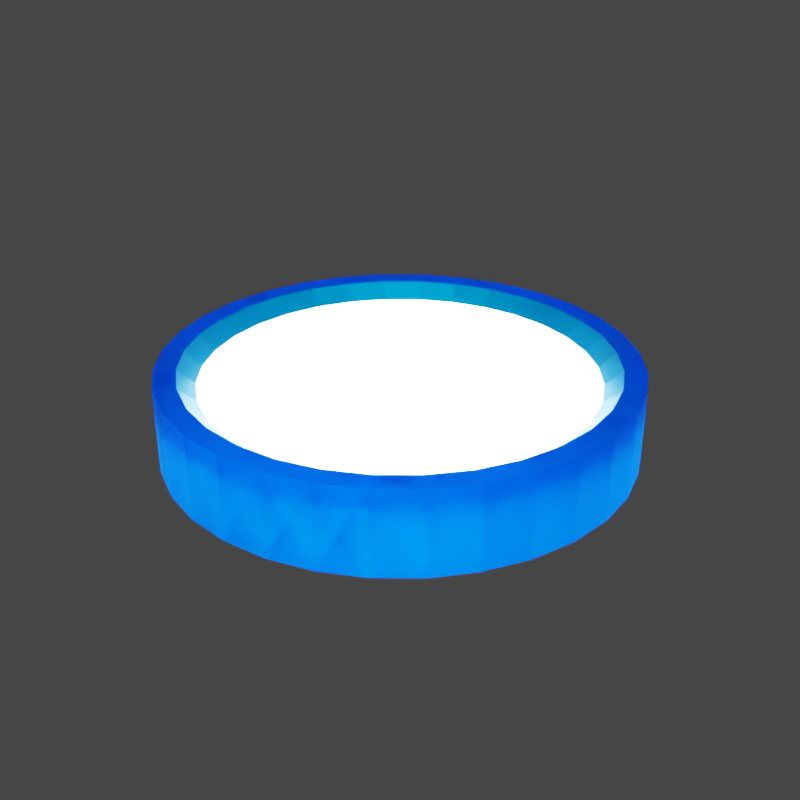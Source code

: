 # Source: Licht.blend  (saved by Blender 4.3.34; exported with 4.5.12 LTS)
import bpy
from mathutils import Matrix  # noqa: F401  (used for matrix-valued properties, if any)

bpy.ops.wm.read_factory_settings(use_empty=True)
scene = bpy.context.scene
scene.name = 'Scene'

# ---- collections
col_collection = bpy.data.collections.new('Collection'); scene.collection.children.link(col_collection)
col_export = bpy.data.collections.new('Export'); scene.collection.children.link(col_export)

# ---- images (referenced by path relative to the original .blend; pixels are not part of the script)
import os
ASSET_DIR = os.environ.get("B2B_ASSET_DIR", "")  # directory of the original .blend (textures are referenced by path, not embedded)
HERE = os.path.dirname(os.path.abspath(__file__))  # packed textures are extracted next to this script under _unpacked/

def load_image(name, relpath, width, height, colorspace="sRGB"):
    """Load a texture the original file referenced (path relative to the .blend, or extracted next to this script)."""
    p = next((c for c in (os.path.join(HERE, relpath), os.path.join(ASSET_DIR, relpath)) if relpath and os.path.exists(c)), "")
    if p:
        img = bpy.data.images.load(p, check_existing=True)
        img.name = name
    else:  # same state as the original file: an image datablock whose file is absent (Cycles renders it pink)
        img = bpy.data.images.new(name, width, height)
        img.source = "FILE"
        img.filepath = "//" + (relpath or name)
    img.colorspace_settings.name = colorspace
    return img
img_imphenziapixel_emission_png = load_image('ImphenziaPixel-Emission.png', '_unpacked/ImphenziaPixel-Emission.d2b62fc8.png', 128, 128, 'sRGB')
img_imphenziapixel_attributes_png = load_image('ImphenziaPixel-Attributes.png', '_unpacked/ImphenziaPixel-Attributes.21da9614.png', 128, 128, 'sRGB')
img_imphenziapixel_basecolor_png = load_image('ImphenziaPixel-BaseColor.png', '_unpacked/ImphenziaPixel-BaseColor.e97722d7.png', 128, 128, 'sRGB')

# ---- materials (node trees are filled in below, after node groups)
mat_imphenziapixpal = bpy.data.materials.new('ImphenziaPixPal')
mat_imphenziapixpal.alpha_threshold = 0.0
mat_imphenziapixpal.use_transparent_shadow = False
mat_imphenziapixpal.roughness = 0.5
mat_imphenziapixpal.line_color = (0.0, 0.0, 0.0, 1.0)

# ---- material node trees
mat_imphenziapixpal.use_nodes = True; mat_imphenziapixpal.node_tree.nodes.clear()
_N = mat_imphenziapixpal.node_tree.nodes; _L = mat_imphenziapixpal.node_tree.links
n0 = _N.new('ShaderNodeOutputMaterial'); n0.name = 'Material Output'; n0.location = (2687, 904)
n1 = _N.new('ShaderNodeBsdfPrincipled'); n1.name = 'Principled BSDF'; n1.location = (2220, 1074)
n1.distribution = 'GGX'
n1.subsurface_method = 'RANDOM_WALK_SKIN'
n1.inputs[3].default_value = 1.45
n1.inputs[13].default_value = 0.1412
n1.inputs[28].default_value = 20.0
n2 = _N.new('ShaderNodeMath'); n2.name = 'Math'; n2.location = (1892, 744)
n2.operation = 'SUBTRACT'
n2.inputs[0].default_value = 1.0
n3 = _N.new('ShaderNodeMath'); n3.name = 'Math.003'; n3.location = (926, 312)
n3.operation = 'MULTIPLY'
n4 = _N.new('ShaderNodeMath'); n4.name = 'Math.002'; n4.location = (554, 193)
n4.operation = 'DIVIDE'
n4.inputs[1].default_value = 36.0
n5 = _N.new('ShaderNodeSeparateColor'); n5.name = 'Separate Color'; n5.location = (538, 598)
n6 = _N.new('ShaderNodeMath'); n6.name = 'Math.001'; n6.location = (1201, 841)
n6.operation = 'SUBTRACT'
n7 = _N.new('ShaderNodeSeparateXYZ'); n7.name = 'Separate XYZ'; n7.location = (963, 968)
n8 = _N.new('ShaderNodeCombineXYZ'); n8.name = 'Combine XYZ'; n8.location = (1473, 992)
n9 = _N.new('ShaderNodeTexCoord'); n9.name = 'Texture Coordinate'; n9.location = (727, 942)
n10 = _N.new('ShaderNodeTexImage'); n10.name = 'Image Texture'; n10.location = (1803, 498)
n10.image = img_imphenziapixel_emission_png
n10.interpolation = 'Closest'
n11 = _N.new('ShaderNodeTexImage'); n11.name = 'Image Texture.003'; n11.location = (205, 499)
n11.image = img_imphenziapixel_attributes_png
n11.interpolation = 'Closest'
n12 = _N.new('ShaderNodeTexImage'); n12.name = 'Image Texture.002'; n12.location = (1808, 1182)
n12.image = img_imphenziapixel_basecolor_png
n12.interpolation = 'Closest'
n13 = _N.new('ShaderNodeValue'); n13.name = 'Value'; n13.location = (357, 115)
n13.outputs[0].default_value = 126.0
_L.new(n1.outputs[0], n0.inputs[0])
_L.new(n10.outputs[0], n1.inputs[27])
_L.new(n11.outputs[0], n5.inputs[0])
_L.new(n5.outputs[1], n2.inputs[1])
_L.new(n2.outputs[0], n1.inputs[2])
_L.new(n5.outputs[0], n1.inputs[1])
_L.new(n12.outputs[0], n1.inputs[0])
_L.new(n13.outputs[0], n4.inputs[0])
_L.new(n9.outputs[2], n7.inputs[0])
_L.new(n7.outputs[0], n8.inputs[0])
_L.new(n7.outputs[2], n8.inputs[2])
_L.new(n7.outputs[1], n6.inputs[0])
_L.new(n6.outputs[0], n8.inputs[1])
_L.new(n8.outputs[0], n12.inputs[0])
_L.new(n4.outputs[0], n3.inputs[0])
_L.new(n5.outputs[2], n3.inputs[1])
_L.new(n3.outputs[0], n6.inputs[1])
_L.new(n8.outputs[0], n10.inputs[0])
n0.is_active_output = True

# ---- world
world_world = bpy.data.worlds.new('World'); scene.world = world_world
world_world.color = (0.05088, 0.05088, 0.05088)
world_world.use_sun_shadow = False
world_world.sun_shadow_jitter_overblur = 0.0

# ---- meshes
me_cylinder = bpy.data.meshes.new('Cylinder')
me_cylinder.from_pydata([(-0.1798, 0.889, -0.1768), (0.1798, 0.9808, -0.1951), (-0.1798, 0.8374, -0.3469), (0.1798, 0.9239, -0.3827), (-0.1798, 0.7537, -0.5036), (0.1798, 0.8315, -0.5556), (-0.1798, 0.6409, -0.6409), (0.1798, 0.7071, -0.7071), (-0.1798, 0.5036, -0.7537), (0.1798, 0.5556, -0.8315), (-0.1798, 0.3469, -0.8374), (0.1798, 0.3827, -0.9239), (-0.1798, 0.1768, -0.889), (0.1798, 0.1951, -0.9808), (-0.1798, 0.0, -0.9064), (0.1798, 0.0, -1.0), (-0.1798, -0.1768, -0.889), (0.1798, -0.1951, -0.9808), (-0.1798, -0.3469, -0.8374), (0.1798, -0.3827, -0.9239), (-0.1798, -0.5036, -0.7537), (0.1798, -0.5556, -0.8315), (-0.1798, -0.6409, -0.6409), (0.1798, -0.7071, -0.7071), (-0.1798, -0.7537, -0.5036), (0.1798, -0.8315, -0.5556), (-0.1798, -0.8374, -0.3469), (0.1798, -0.9239, -0.3827), (-0.1798, -0.889, -0.1768), (0.1798, -0.9808, -0.1951), (-0.1798, -0.9064, 3.503e-09), (0.1798, -1.0, 0.0), (-0.1798, -0.889, 0.1768), (0.1798, -0.9808, 0.1951), (-0.1798, -0.8374, 0.3469), (0.1798, -0.9239, 0.3827), (-0.1798, -0.7537, 0.5036), (0.1798, -0.8315, 0.5556), (-0.1798, -0.6409, 0.6409), (0.1798, -0.7071, 0.7071), (-0.1798, -0.5036, 0.7537), (0.1798, -0.5556, 0.8315), (-0.1798, -0.3469, 0.8374), (0.1798, -0.3827, 0.9239), (-0.1798, -0.1768, 0.889), (0.1798, -0.1951, 0.9808), (-0.1798, 0.0, 0.9064), (0.1798, 0.0, 1.0), (-0.1798, 0.1768, 0.889), (0.1798, 0.1951, 0.9808), (-0.1798, 0.3469, 0.8374), (0.1798, 0.3827, 0.9239), (-0.1798, 0.5036, 0.7537), (0.1798, 0.5556, 0.8315), (-0.1798, 0.6409, 0.6409), (0.1798, 0.7071, 0.7071), (-0.1798, 0.7537, 0.5036), (0.1798, 0.8315, 0.5556), (-0.1798, 0.8374, 0.3469), (0.1798, 0.9239, 0.3827), (-0.1798, 0.889, 0.1768), (0.1798, 0.9808, 0.1951), (-0.1798, 0.9064, 3.503e-09), (0.1798, 1.0, 0.0), (-0.1798, 1.0, 0.0), (-0.1798, 0.9808, -0.1951), (-0.1798, 0.8315, -0.5556), (-0.1798, 0.7071, -0.7071), (-0.1798, 0.5556, -0.8315), (-0.1798, 0.3827, -0.9239), (-0.1798, 0.1951, -0.9808), (-0.1798, 0.0, -1.0), (-0.1798, -0.1951, -0.9808), (-0.1798, -0.3827, -0.9239), (-0.1798, -0.5556, -0.8315), (-0.1798, -0.7071, -0.7071), (-0.1798, 0.9239, -0.3827), (-0.1798, -0.9808, -0.1951), (-0.1798, -1.0, 0.0), (-0.1798, -0.9808, 0.1951), (-0.1798, -0.9239, 0.3827), (-0.1798, -0.8315, 0.5556), (-0.1798, -0.7071, 0.7071), (-0.1798, -0.5556, 0.8315), (-0.1798, -0.3827, 0.9239), (-0.1798, -0.1951, 0.9808), (-0.1798, 0.0, 1.0), (-0.1798, 0.1951, 0.9808), (-0.1798, 0.3827, 0.9239), (-0.1798, -0.8315, -0.5556), (-0.1798, -0.9239, -0.3827), (-0.1798, 0.5556, 0.8315), (-0.1798, 0.7071, 0.7071), (-0.1798, 0.8315, 0.5556), (-0.1798, 0.9239, 0.3827), (-0.1798, 0.9808, 0.1951), (-0.1155, 0.832, 0.0), (-0.1155, 0.816, -0.1623), (-0.1155, 0.6918, -0.4622), (-0.1155, 0.5883, -0.5883), (-0.1155, 0.4622, -0.6918), (-0.1155, 0.3184, -0.7687), (-0.1155, 0.1623, -0.816), (-0.1155, 3.302e-10, -0.832), (-0.1155, -0.1623, -0.816), (-0.1155, -0.3184, -0.7687), (-0.1155, -0.4622, -0.6918), (-0.1155, -0.5883, -0.5883), (-0.1155, 0.7687, -0.3184), (-0.1155, -0.816, -0.1623), (-0.1155, -0.832, 0.0), (-0.1155, -0.816, 0.1623), (-0.1155, -0.7687, 0.3184), (-0.1155, -0.6918, 0.4622), (-0.1155, -0.5883, 0.5883), (-0.1155, -0.4622, 0.6918), (-0.1155, -0.3184, 0.7687), (-0.1155, -0.1623, 0.816), (-0.1155, 3.302e-10, 0.832), (-0.1155, 0.1623, 0.816), (-0.1155, 0.3184, 0.7687), (-0.1155, -0.6918, -0.4622), (-0.1155, -0.7687, -0.3184), (-0.1155, 0.4622, 0.6918), (-0.1155, 0.5883, 0.5883), (-0.1155, 0.6918, 0.4622), (-0.1155, 0.7687, 0.3184), (-0.1155, 0.816, 0.1623)], [], [(33, 79, 78, 31), (40, 42, 116, 115), (19, 73, 72, 17), (1, 65, 64, 63), (11, 69, 68, 9), (3, 76, 65, 1), (21, 74, 73, 19), (9, 7, 5, 3, 1, 63, 61, 59, 57, 55, 53, 51, 49, 47, 45, 43, 41, 39, 37, 35, 33, 31, 29, 27, 25, 23, 21, 19, 17, 15, 13, 11), (13, 70, 69, 11), (5, 66, 76, 3), (15, 71, 70, 13), (7, 67, 66, 5), (17, 72, 71, 15), (9, 68, 67, 7), (25, 89, 75, 23), (23, 75, 74, 21), (35, 80, 79, 33), (27, 90, 89, 25), (37, 81, 80, 35), (29, 77, 90, 27), (39, 82, 81, 37), (31, 78, 77, 29), (41, 83, 82, 39), (57, 93, 92, 55), (49, 87, 86, 47), (59, 94, 93, 57), (51, 88, 87, 49), (61, 95, 94, 59), (43, 84, 83, 41), (53, 91, 88, 51), (45, 85, 84, 43), (63, 64, 95, 61), (55, 92, 91, 53), (47, 86, 85, 45), (0, 62, 64, 65), (6, 4, 66, 67), (10, 8, 68, 69), (14, 12, 70, 71), (18, 16, 72, 73), (22, 20, 74, 75), (2, 0, 65, 76), (30, 28, 77, 78), (34, 32, 79, 80), (38, 36, 81, 82), (42, 40, 83, 84), (46, 44, 85, 86), (50, 48, 87, 88), (4, 2, 76, 66), (26, 24, 89, 90), (16, 14, 71, 72), (8, 6, 67, 68), (20, 18, 73, 74), (12, 10, 69, 70), (24, 22, 75, 89), (52, 50, 88, 91), (54, 52, 91, 92), (56, 54, 92, 93), (58, 56, 93, 94), (60, 58, 94, 95), (62, 60, 95, 64), (32, 30, 78, 79), (44, 42, 84, 85), (36, 34, 80, 81), (48, 46, 86, 87), (28, 26, 90, 77), (40, 38, 82, 83), (99, 100, 101, 102, 103, 104, 105, 106, 107, 121, 122, 109, 110, 111, 112, 113, 114, 115, 116, 117, 118, 119, 120, 123, 124, 125, 126, 127, 96, 97, 108, 98), (58, 60, 127, 126), (44, 46, 118, 117), (60, 62, 96, 127), (48, 50, 120, 119), (30, 32, 111, 110), (2, 4, 98, 108), (62, 0, 97, 96), (42, 44, 117, 116), (24, 26, 122, 121), (4, 6, 99, 98), (34, 36, 113, 112), (14, 16, 104, 103), (8, 10, 101, 100), (46, 48, 119, 118), (6, 8, 100, 99), (12, 14, 103, 102), (26, 28, 109, 122), (18, 20, 106, 105), (16, 18, 105, 104), (38, 40, 115, 114), (10, 12, 102, 101), (20, 22, 107, 106), (22, 24, 121, 107), (0, 2, 108, 97), (50, 52, 123, 120), (28, 30, 110, 109), (52, 54, 124, 123), (32, 34, 112, 111), (54, 56, 125, 124), (36, 38, 114, 113), (56, 58, 126, 125)])
_uv = me_cylinder.uv_layers.new(name='UVMap')
_uv.uv.foreach_set('vector', [0.3386, 0.1286, 0.3386, 0.1286, 0.3386, 0.1286, 0.3386, 0.1286, 0.3386, 0.1286, 0.3386, 0.1286, 0.3386, 0.1286, 0.3386, 0.1286, 0.3386, 0.1286, 0.3386, 0.1286, 0.3386, 0.1286, 0.3386, 0.1286, 0.3386, 0.1286, 0.3386, 0.1286, 0.3386, 0.1286, 0.3386, 0.1286, 0.3386, 0.1286, 0.3386, 0.1286, 0.3386, 0.1286, 0.3386, 0.1286, 0.3386, 0.1286, 0.3386, 0.1286, 0.3386, 0.1286, 0.3386, 0.1286, 0.3386, 0.1286, 0.3386, 0.1286, 0.3386, 0.1286, 0.3386, 0.1286, 0.3386, 0.1286, 0.3386, 0.1286, 0.3386, 0.1286, 0.3386, 0.1286, 0.3386, 0.1286, 0.3386, 0.1286, 0.3386, 0.1286, 0.3386, 0.1286, 0.3386, 0.1286, 0.3386, 0.1286, 0.3386, 0.1286, 0.3386, 0.1286, 0.3386, 0.1286, 0.3386, 0.1286, 0.3386, 0.1286, 0.3386, 0.1286, 0.3386, 0.1286, 0.3386, 0.1286, 0.3386, 0.1286, 0.3386, 0.1286, 0.3386, 0.1286, 0.3386, 0.1286, 0.3386, 0.1286, 0.3386, 0.1286, 0.3386, 0.1286, 0.3386, 0.1286, 0.3386, 0.1286, 0.3386, 0.1286, 0.3386, 0.1286, 0.3386, 0.1286, 0.3386, 0.1286, 0.3386, 0.1286, 0.3386, 0.1286, 0.3386, 0.1286, 0.3386, 0.1286, 0.3386, 0.1286, 0.3386, 0.1286, 0.3386, 0.1286, 0.3386, 0.1286, 0.3386, 0.1286, 0.3386, 0.1286, 0.3386, 0.1286, 0.3386, 0.1286, 0.3386, 0.1286, 0.3386, 0.1286, 0.3386, 0.1286, 0.3386, 0.1286, 0.3386, 0.1286, 0.3386, 0.1286, 0.3386, 0.1286, 0.3386, 0.1286, 0.3386, 0.1286, 0.3386, 0.1286, 0.3386, 0.1286, 0.3386, 0.1286, 0.3386, 0.1286, 0.3386, 0.1286, 0.3386, 0.1286, 0.3386, 0.1286, 0.3386, 0.1286, 0.3386, 0.1286, 0.3386, 0.1286, 0.3386, 0.1286, 0.3386, 0.1286, 0.3386, 0.1286, 0.3386, 0.1286, 0.3386, 0.1286, 0.3386, 0.1286, 0.3386, 0.1286, 0.3386, 0.1286, 0.3386, 0.1286, 0.3386, 0.1286, 0.3386, 0.1286, 0.3386, 0.1286, 0.3386, 0.1286, 0.3386, 0.1286, 0.3386, 0.1286, 0.3386, 0.1286, 0.3386, 0.1286, 0.3386, 0.1286, 0.3386, 0.1286, 0.3386, 0.1286, 0.3386, 0.1286, 0.3386, 0.1286, 0.3386, 0.1286, 0.3386, 0.1286, 0.3386, 0.1286, 0.3386, 0.1286, 0.3386, 0.1286, 0.3386, 0.1286, 0.3386, 0.1286, 0.3386, 0.1286, 0.3386, 0.1286, 0.3386, 0.1286, 0.3386, 0.1286, 0.3386, 0.1286, 0.3386, 0.1286, 0.3386, 0.1286, 0.3386, 0.1286, 0.3386, 0.1286, 0.3386, 0.1286, 0.3386, 0.1286, 0.3386, 0.1286, 0.3386, 0.1286, 0.3386, 0.1286, 0.3386, 0.1286, 0.3386, 0.1286, 0.3386, 0.1286, 0.3386, 0.1286, 0.3386, 0.1286, 0.3386, 0.1286, 0.3386, 0.1286, 0.3386, 0.1286, 0.3386, 0.1286, 0.3386, 0.1286, 0.3386, 0.1286, 0.3386, 0.1286, 0.3386, 0.1286, 0.3386, 0.1286, 0.3386, 0.1286, 0.3386, 0.1286, 0.3386, 0.1286, 0.3386, 0.1286, 0.3386, 0.1286, 0.3386, 0.1286, 0.3386, 0.1286, 0.3386, 0.1286, 0.3386, 0.1286, 0.3386, 0.1286, 0.3386, 0.1286, 0.3386, 0.1286, 0.3386, 0.1286, 0.3386, 0.1286, 0.3386, 0.1286, 0.3386, 0.1286, 0.3386, 0.1286, 0.3386, 0.1286, 0.3386, 0.1286, 0.3386, 0.1286, 0.3386, 0.1286, 0.3386, 0.1286, 0.3386, 0.1286, 0.3386, 0.1286, 0.3386, 0.1286, 0.3386, 0.1286, 0.3386, 0.1286, 0.3386, 0.1286, 0.3386, 0.1286, 0.3386, 0.1286, 0.3386, 0.1286, 0.3386, 0.1286, 0.3386, 0.1286, 0.3386, 0.1286, 0.3386, 0.1286, 0.3386, 0.1286, 0.3386, 0.1286, 0.3386, 0.1286, 0.3386, 0.1286, 0.3386, 0.1286, 0.3386, 0.1286, 0.3386, 0.1286, 0.3386, 0.1286, 0.3386, 0.1286, 0.3386, 0.1286, 0.3386, 0.1286, 0.3386, 0.1286, 0.3386, 0.1286, 0.3386, 0.1286, 0.3386, 0.1286, 0.3386, 0.1286, 0.3386, 0.1286, 0.3386, 0.1286, 0.3386, 0.1286, 0.3386, 0.1286, 0.3386, 0.1286, 0.3386, 0.1286, 0.3386, 0.1286, 0.3386, 0.1286, 0.3386, 0.1286, 0.3386, 0.1286, 0.3386, 0.1286, 0.3386, 0.1286, 0.3386, 0.1286, 0.3386, 0.1286, 0.3386, 0.1286, 0.3386, 0.1286, 0.3386, 0.1286, 0.3386, 0.1286, 0.3386, 0.1286, 0.3386, 0.1286, 0.3386, 0.1286, 0.3386, 0.1286, 0.3386, 0.1286, 0.3386, 0.1286, 0.3386, 0.1286, 0.3386, 0.1286, 0.3386, 0.1286, 0.3386, 0.1286, 0.3386, 0.1286, 0.3386, 0.1286, 0.3386, 0.1286, 0.3386, 0.1286, 0.3386, 0.1286, 0.3386, 0.1286, 0.3386, 0.1286, 0.3386, 0.1286, 0.3386, 0.1286, 0.3386, 0.1286, 0.3386, 0.1286, 0.3386, 0.1286, 0.3386, 0.1286, 0.3386, 0.1286, 0.3386, 0.1286, 0.3386, 0.1286, 0.3386, 0.1286, 0.3386, 0.1286, 0.3386, 0.1286, 0.3386, 0.1286, 0.3386, 0.1286, 0.3386, 0.1286, 0.3386, 0.1286, 0.3386, 0.1286, 0.3386, 0.1286, 0.3386, 0.1286, 0.3386, 0.1286, 0.3386, 0.1286, 0.3386, 0.1286, 0.3386, 0.1286, 0.3386, 0.1286, 0.3386, 0.1286, 0.3386, 0.1286, 0.3386, 0.1286, 0.3386, 0.1286, 0.3386, 0.1286, 0.3386, 0.1286, 0.3386, 0.1286, 0.3386, 0.1286, 0.3386, 0.1286, 0.3386, 0.1286, 0.3386, 0.1286, 0.3386, 0.1286, 0.3386, 0.1286, 0.3386, 0.1286, 0.3386, 0.1286, 0.3386, 0.1286, 0.3386, 0.1286, 0.3386, 0.1286, 0.3386, 0.1286, 0.3386, 0.1286, 0.3386, 0.1286, 0.3386, 0.1286, 0.3386, 0.1286, 0.3386, 0.1286, 0.3386, 0.1286, 0.3386, 0.1286, 0.3386, 0.1286, 0.3386, 0.1286, 0.3386, 0.1286, 0.3386, 0.1286, 0.3386, 0.1286, 0.3386, 0.1286, 0.3386, 0.1286, 0.3386, 0.1286, 0.3386, 0.1286, 0.7059, 0.8146, 0.7059, 0.8146, 0.7059, 0.8146, 0.7059, 0.8146, 0.7059, 0.8146, 0.7059, 0.8146, 0.7059, 0.8146, 0.7059, 0.8146, 0.7059, 0.8146, 0.7059, 0.8146, 0.7059, 0.8146, 0.7059, 0.8146, 0.7059, 0.8146, 0.7059, 0.8146, 0.7059, 0.8146, 0.7059, 0.8146, 0.7059, 0.8146, 0.7059, 0.8146, 0.7059, 0.8146, 0.7059, 0.8146, 0.7059, 0.8146, 0.7059, 0.8146, 0.7059, 0.8146, 0.7059, 0.8146, 0.7059, 0.8146, 0.7059, 0.8146, 0.7059, 0.8146, 0.7059, 0.8146, 0.7059, 0.8146, 0.7059, 0.8146, 0.7059, 0.8146, 0.7059, 0.8146, 0.3386, 0.1286, 0.3386, 0.1286, 0.3386, 0.1286, 0.3386, 0.1286, 0.3386, 0.1286, 0.3386, 0.1286, 0.3386, 0.1286, 0.3386, 0.1286, 0.3386, 0.1286, 0.3386, 0.1286, 0.3386, 0.1286, 0.3386, 0.1286, 0.3386, 0.1286, 0.3386, 0.1286, 0.3386, 0.1286, 0.3386, 0.1286, 0.3386, 0.1286, 0.3386, 0.1286, 0.3386, 0.1286, 0.3386, 0.1286, 0.3386, 0.1286, 0.3386, 0.1286, 0.3386, 0.1286, 0.3386, 0.1286, 0.3386, 0.1286, 0.3386, 0.1286, 0.3386, 0.1286, 0.3386, 0.1286, 0.3386, 0.1286, 0.3386, 0.1286, 0.3386, 0.1286, 0.3386, 0.1286, 0.3386, 0.1286, 0.3386, 0.1286, 0.3386, 0.1286, 0.3386, 0.1286, 0.3386, 0.1286, 0.3386, 0.1286, 0.3386, 0.1286, 0.3386, 0.1286, 0.3386, 0.1286, 0.3386, 0.1286, 0.3386, 0.1286, 0.3386, 0.1286, 0.3386, 0.1286, 0.3386, 0.1286, 0.3386, 0.1286, 0.3386, 0.1286, 0.3386, 0.1286, 0.3386, 0.1286, 0.3386, 0.1286, 0.3386, 0.1286, 0.3386, 0.1286, 0.3386, 0.1286, 0.3386, 0.1286, 0.3386, 0.1286, 0.3386, 0.1286, 0.3386, 0.1286, 0.3386, 0.1286, 0.3386, 0.1286, 0.3386, 0.1286, 0.3386, 0.1286, 0.3386, 0.1286, 0.3386, 0.1286, 0.3386, 0.1286, 0.3386, 0.1286, 0.3386, 0.1286, 0.3386, 0.1286, 0.3386, 0.1286, 0.3386, 0.1286, 0.3386, 0.1286, 0.3386, 0.1286, 0.3386, 0.1286, 0.3386, 0.1286, 0.3386, 0.1286, 0.3386, 0.1286, 0.3386, 0.1286, 0.3386, 0.1286, 0.3386, 0.1286, 0.3386, 0.1286, 0.3386, 0.1286, 0.3386, 0.1286, 0.3386, 0.1286, 0.3386, 0.1286, 0.3386, 0.1286, 0.3386, 0.1286, 0.3386, 0.1286, 0.3386, 0.1286, 0.3386, 0.1286, 0.3386, 0.1286, 0.3386, 0.1286, 0.3386, 0.1286, 0.3386, 0.1286, 0.3386, 0.1286, 0.3386, 0.1286, 0.3386, 0.1286, 0.3386, 0.1286, 0.3386, 0.1286, 0.3386, 0.1286, 0.3386, 0.1286, 0.3386, 0.1286, 0.3386, 0.1286, 0.3386, 0.1286, 0.3386, 0.1286, 0.3386, 0.1286, 0.3386, 0.1286, 0.3386, 0.1286, 0.3386, 0.1286, 0.3386, 0.1286, 0.3386, 0.1286, 0.3386, 0.1286, 0.3386, 0.1286, 0.3386, 0.1286, 0.3386, 0.1286, 0.3386, 0.1286, 0.3386, 0.1286, 0.3386, 0.1286, 0.3386, 0.1286, 0.3386, 0.1286, 0.3386, 0.1286, 0.3386, 0.1286, 0.3386, 0.1286, 0.3386, 0.1286, 0.3386, 0.1286])
me_cylinder.materials.append(mat_imphenziapixpal)
me_cylinder.update()

# ---- objects
ob_cylinder = bpy.data.objects.new('Cylinder', me_cylinder)

# ---- transforms, parenting, visibility, modifiers, constraints
ob_cylinder.location = (0.0, 0.0, 0.0)
ob_cylinder.rotation_euler = (-0.0, 1.571, 0.0)
_m = ob_cylinder.modifiers.new('Mirror', 'MIRROR')
_m.use_axis = (False, False, True)
_m.use_clip = True

# ---- collection membership
col_collection.objects.link(ob_cylinder)

# ---- scene / render settings (as saved in the file)
scene.frame_start = 1; scene.frame_end = 150; scene.frame_set(126)
scene.render.engine = 'BLENDER_EEVEE_NEXT'
scene.render.resolution_x = 400
scene.render.resolution_y = 400
scene.render.fps = 20
scene.render.use_motion_blur = True
scene.cycles.feature_set = 'EXPERIMENTAL'
scene.cycles.samples = 1
scene.cycles.sampling_pattern = 'TABULATED_SOBOL'
scene.cycles.use_light_tree = False
scene.cycles.bake_type = 'DIFFUSE'
scene.eevee.use_gtao = True
scene.eevee.gtao_distance = 8.09
scene.eevee.use_raytracing = True
scene.view_settings.view_transform = 'Filmic'
bpy.context.view_layer.update()

# ---- added for rendering (the .blend has no active camera and no usable light): camera, sun
cam_auto = bpy.data.cameras.new('AutoCamera')
cam_auto.lens = 50.0
cam_auto.sensor_width = 36.0
cam_auto.clip_end = 1000.0
ob_auto_camera = bpy.data.objects.new('AutoCamera', cam_auto)
scene.collection.objects.link(ob_auto_camera)
ob_auto_camera.location = (2.63799, -3.16559, 2.11039)
ob_auto_camera.rotation_euler = (1.09748, -7.21219e-08, 0.694738)
scene.camera = ob_auto_camera
light_auto_sun = bpy.data.lights.new('AutoSun', 'SUN')
light_auto_sun.energy = 3.0
light_auto_sun.angle = 0.0523599
ob_auto_sun = bpy.data.objects.new('AutoSun', light_auto_sun)
scene.collection.objects.link(ob_auto_sun)
ob_auto_sun.rotation_euler = (0.872665, 0.174533, 0.523599)
bpy.context.view_layer.update()
